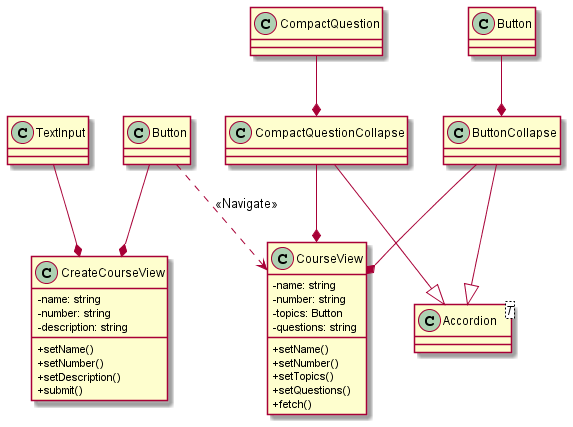

The diagram above was rendered by PlantUML. Its source (embedded in the PNG):
@startuml Course
skinparam classAttributeIconSize 0

class TextInput {}
class "Button" as b1
class "Button" as b2
class CreateCourseView {
	-name: string
	-number: string
	-description: string
	+setName()
	+setNumber()
	+setDescription()
	+submit()
}

TextInput --* CreateCourseView
b1 --* CreateCourseView

class CourseView {
	-name: string
	-number: string
	-topics: Button
	-questions: string
	+setName()
	+setNumber()
	+setTopics()
	+setQuestions()
	+fetch()
}

class Accordion <T> {

}

class CompactQuestion
class CompactQuestionCollapse {}
class ButtonCollapse {}

CompactQuestionCollapse --|> Accordion
ButtonCollapse --|> Accordion
CompactQuestionCollapse --* CourseView
ButtonCollapse --* CourseView
CompactQuestion --* CompactQuestionCollapse
b2 --* ButtonCollapse

b1 ..> CourseView : <<Navigate>>

@enduml